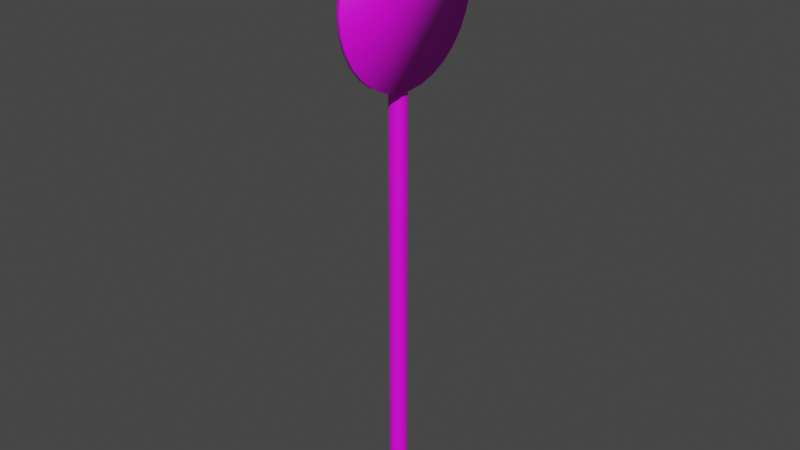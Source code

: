 # Source: placa.blend  (saved by Blender 3.4.6; exported with 4.5.12 LTS)
import bpy
from mathutils import Matrix  # noqa: F401  (used for matrix-valued properties, if any)

bpy.ops.wm.read_factory_settings(use_empty=True)
scene = bpy.context.scene
scene.name = 'Scene'

# ---- collections
col_collection = bpy.data.collections.new('Collection'); scene.collection.children.link(col_collection)

# ---- images (referenced by path relative to the original .blend; pixels are not part of the script)
import os
ASSET_DIR = os.environ.get("B2B_ASSET_DIR", "")  # directory of the original .blend (textures are referenced by path, not embedded)
HERE = os.path.dirname(os.path.abspath(__file__))  # packed textures are extracted next to this script under _unpacked/

def load_image(name, relpath, width, height, colorspace="sRGB"):
    """Load a texture the original file referenced (path relative to the .blend, or extracted next to this script)."""
    p = next((c for c in (os.path.join(HERE, relpath), os.path.join(ASSET_DIR, relpath)) if relpath and os.path.exists(c)), "")
    if p:
        img = bpy.data.images.load(p, check_existing=True)
        img.name = name
    else:  # same state as the original file: an image datablock whose file is absent (Cycles renders it pink)
        img = bpy.data.images.new(name, width, height)
        img.source = "FILE"
        img.filepath = "//" + (relpath or name)
    img.colorspace_settings.name = colorspace
    return img
img_download_jpeg = load_image('download.jpeg', 'download.jpeg', 1024, 1024, 'sRGB')
img_placa_png = load_image('placa.png', 'placa.png', 1024, 1024, 'sRGB')

# ---- materials (node trees are filled in below, after node groups)
mat_material = bpy.data.materials.new('Material')
mat_material.alpha_threshold = 0.0
mat_material.use_transparent_shadow = False
mat_material.roughness = 0.5
mat_material.line_color = (0.0, 0.0, 0.0, 1.0)
mat_material_001 = bpy.data.materials.new('Material.001')
mat_material_001.use_transparent_shadow = False

# ---- material node trees
mat_material.use_nodes = True; mat_material.node_tree.nodes.clear()
_N = mat_material.node_tree.nodes; _L = mat_material.node_tree.links
n0 = _N.new('ShaderNodeOutputMaterial'); n0.name = 'Material Output'; n0.location = (300, 300)
n1 = _N.new('ShaderNodeBsdfPrincipled'); n1.name = 'Principled BSDF'; n1.location = (10, 300)
n1.distribution = 'GGX'
n1.subsurface_method = 'RANDOM_WALK_SKIN'
n1.inputs[3].default_value = 1.45
n1.inputs[27].default_value = (0.0, 0.0, 0.0, 1.0)
n1.inputs[28].default_value = 1.0
n2 = _N.new('ShaderNodeTexImage'); n2.name = 'Image Texture'; n2.location = (-280, 277)
n2.image = img_download_jpeg
_L.new(n1.outputs[0], n0.inputs[0])
_L.new(n2.outputs[0], n1.inputs[0])
n0.is_active_output = True
mat_material_001.use_nodes = True; mat_material_001.node_tree.nodes.clear()
_N = mat_material_001.node_tree.nodes; _L = mat_material_001.node_tree.links
n0 = _N.new('ShaderNodeBsdfPrincipled'); n0.name = 'Principled BSDF'; n0.location = (10, 300)
n0.distribution = 'GGX'
n0.subsurface_method = 'RANDOM_WALK_SKIN'
n0.inputs[3].default_value = 1.45
n0.inputs[27].default_value = (0.0, 0.0, 0.0, 1.0)
n0.inputs[28].default_value = 1.0
n1 = _N.new('ShaderNodeOutputMaterial'); n1.name = 'Material Output'; n1.location = (300, 300)
n2 = _N.new('ShaderNodeTexImage'); n2.name = 'Image Texture'; n2.location = (-280, 277)
n2.image = img_placa_png
_L.new(n0.outputs[0], n1.inputs[0])
_L.new(n2.outputs[0], n0.inputs[0])
n1.is_active_output = True

# ---- world
world_world = bpy.data.worlds.new('World'); scene.world = world_world
world_world.use_nodes = True; world_world.node_tree.nodes.clear()
_N = world_world.node_tree.nodes; _L = world_world.node_tree.links
n0 = _N.new('ShaderNodeOutputWorld'); n0.name = 'World Output'; n0.location = (300, 300)
n1 = _N.new('ShaderNodeBackground'); n1.name = 'Background'; n1.location = (10, 300)
n1.inputs[0].default_value = (0.05088, 0.05088, 0.05088, 1.0)
_L.new(n1.outputs[0], n0.inputs[0])
n0.is_active_output = True
world_world.color = (0.05088, 0.05088, 0.05088)
world_world.use_sun_shadow = False
world_world.sun_shadow_jitter_overblur = 0.0

# ---- meshes
me_cylinder = bpy.data.meshes.new('Cylinder')
me_cylinder.from_pydata([(0.0, 1.0, -1.0), (0.0, 1.0, 1.0), (0.1951, 0.9808, -1.0), (0.1951, 0.9808, 1.0), (0.3827, 0.9239, -1.0), (0.3827, 0.9239, 1.0), (0.5556, 0.8315, -1.0), (0.5556, 0.8315, 1.0), (0.7071, 0.7071, -1.0), (0.7071, 0.7071, 1.0), (0.8315, 0.5556, -1.0), (0.8315, 0.5556, 1.0), (0.9239, 0.3827, -1.0), (0.9239, 0.3827, 1.0), (0.9808, 0.1951, -1.0), (0.9808, 0.1951, 1.0), (1.0, 0.0, -1.0), (1.0, 0.0, 1.0), (0.9808, -0.1951, -1.0), (0.9808, -0.1951, 1.0), (0.9239, -0.3827, -1.0), (0.9239, -0.3827, 1.0), (0.8315, -0.5556, -1.0), (0.8315, -0.5556, 1.0), (0.7071, -0.7071, -1.0), (0.7071, -0.7071, 1.0), (0.5556, -0.8315, -1.0), (0.5556, -0.8315, 1.0), (0.3827, -0.9239, -1.0), (0.3827, -0.9239, 1.0), (0.1951, -0.9808, -1.0), (0.1951, -0.9808, 1.0), (0.0, -1.0, -1.0), (0.0, -1.0, 1.0), (-0.1951, -0.9808, -1.0), (-0.1951, -0.9808, 1.0), (-0.3827, -0.9239, -1.0), (-0.3827, -0.9239, 1.0), (-0.5556, -0.8315, -1.0), (-0.5556, -0.8315, 1.0), (-0.7071, -0.7071, -1.0), (-0.7071, -0.7071, 1.0), (-0.8315, -0.5556, -1.0), (-0.8315, -0.5556, 1.0), (-0.9239, -0.3827, -1.0), (-0.9239, -0.3827, 1.0), (-0.9808, -0.1951, -1.0), (-0.9808, -0.1951, 1.0), (-1.0, 0.0, -1.0), (-1.0, 0.0, 1.0), (-0.9808, 0.1951, -1.0), (-0.9808, 0.1951, 1.0), (-0.9239, 0.3827, -1.0), (-0.9239, 0.3827, 1.0), (-0.8315, 0.5556, -1.0), (-0.8315, 0.5556, 1.0), (-0.7071, 0.7071, -1.0), (-0.7071, 0.7071, 1.0), (-0.5556, 0.8315, -1.0), (-0.5556, 0.8315, 1.0), (-0.3827, 0.9239, -1.0), (-0.3827, 0.9239, 1.0), (-0.1951, 0.9808, -1.0), (-0.1951, 0.9808, 1.0)], [], [(0, 1, 3, 2), (2, 3, 5, 4), (4, 5, 7, 6), (6, 7, 9, 8), (8, 9, 11, 10), (10, 11, 13, 12), (12, 13, 15, 14), (14, 15, 17, 16), (16, 17, 19, 18), (18, 19, 21, 20), (20, 21, 23, 22), (22, 23, 25, 24), (24, 25, 27, 26), (26, 27, 29, 28), (28, 29, 31, 30), (30, 31, 33, 32), (32, 33, 35, 34), (34, 35, 37, 36), (36, 37, 39, 38), (38, 39, 41, 40), (40, 41, 43, 42), (42, 43, 45, 44), (44, 45, 47, 46), (46, 47, 49, 48), (48, 49, 51, 50), (50, 51, 53, 52), (52, 53, 55, 54), (54, 55, 57, 56), (56, 57, 59, 58), (58, 59, 61, 60), (3, 1, 63, 61, 59, 57, 55, 53, 51, 49, 47, 45, 43, 41, 39, 37, 35, 33, 31, 29, 27, 25, 23, 21, 19, 17, 15, 13, 11, 9, 7, 5), (60, 61, 63, 62), (62, 63, 1, 0), (0, 2, 4, 6, 8, 10, 12, 14, 16, 18, 20, 22, 24, 26, 28, 30, 32, 34, 36, 38, 40, 42, 44, 46, 48, 50, 52, 54, 56, 58, 60, 62)])
_uv = me_cylinder.uv_layers.new(name='UVMap')
_uv.uv.foreach_set('vector', [1.0, 0.5, 1.0, 1.0, 0.9688, 1.0, 0.9688, 0.5, 0.9688, 0.5, 0.9688, 1.0, 0.9375, 1.0, 0.9375, 0.5, 0.9375, 0.5, 0.9375, 1.0, 0.9062, 1.0, 0.9062, 0.5, 0.9062, 0.5, 0.9062, 1.0, 0.875, 1.0, 0.875, 0.5, 0.875, 0.5, 0.875, 1.0, 0.8438, 1.0, 0.8438, 0.5, 0.8438, 0.5, 0.8438, 1.0, 0.8125, 1.0, 0.8125, 0.5, 0.8125, 0.5, 0.8125, 1.0, 0.7812, 1.0, 0.7812, 0.5, 0.7812, 0.5, 0.7812, 1.0, 0.75, 1.0, 0.75, 0.5, 0.75, 0.5, 0.75, 1.0, 0.7188, 1.0, 0.7188, 0.5, 0.7188, 0.5, 0.7188, 1.0, 0.6875, 1.0, 0.6875, 0.5, 0.6875, 0.5, 0.6875, 1.0, 0.6562, 1.0, 0.6562, 0.5, 0.6562, 0.5, 0.6562, 1.0, 0.625, 1.0, 0.625, 0.5, 0.625, 0.5, 0.625, 1.0, 0.5938, 1.0, 0.5938, 0.5, 0.5938, 0.5, 0.5938, 1.0, 0.5625, 1.0, 0.5625, 0.5, 0.5625, 0.5, 0.5625, 1.0, 0.5312, 1.0, 0.5312, 0.5, 0.5312, 0.5, 0.5312, 1.0, 0.5, 1.0, 0.5, 0.5, 0.5, 0.5, 0.5, 1.0, 0.4688, 1.0, 0.4688, 0.5, 0.4688, 0.5, 0.4688, 1.0, 0.4375, 1.0, 0.4375, 0.5, 0.4375, 0.5, 0.4375, 1.0, 0.4062, 1.0, 0.4062, 0.5, 0.4062, 0.5, 0.4062, 1.0, 0.375, 1.0, 0.375, 0.5, 0.375, 0.5, 0.375, 1.0, 0.3438, 1.0, 0.3438, 0.5, 0.3438, 0.5, 0.3438, 1.0, 0.3125, 1.0, 0.3125, 0.5, 0.3125, 0.5, 0.3125, 1.0, 0.2812, 1.0, 0.2812, 0.5, 0.2812, 0.5, 0.2812, 1.0, 0.25, 1.0, 0.25, 0.5, 0.25, 0.5, 0.25, 1.0, 0.2188, 1.0, 0.2188, 0.5, 0.2188, 0.5, 0.2188, 1.0, 0.1875, 1.0, 0.1875, 0.5, 0.1875, 0.5, 0.1875, 1.0, 0.1562, 1.0, 0.1562, 0.5, 0.1562, 0.5, 0.1562, 1.0, 0.125, 1.0, 0.125, 0.5, 0.125, 0.5, 0.125, 1.0, 0.09375, 1.0, 0.09375, 0.5, 0.09375, 0.5, 0.09375, 1.0, 0.0625, 1.0, 0.0625, 0.5, 0.2968, 0.4854, 0.25, 0.49, 0.2032, 0.4854, 0.1582, 0.4717, 0.1167, 0.4496, 0.08029, 0.4197, 0.05045, 0.3833, 0.02827, 0.3418, 0.01461, 0.2968, 0.01, 0.25, 0.01461, 0.2032, 0.02827, 0.1582, 0.05045, 0.1167, 0.08029, 0.08029, 0.1167, 0.05045, 0.1582, 0.02827, 0.2032, 0.01461, 0.25, 0.01, 0.2968, 0.01461, 0.3418, 0.02827, 0.3833, 0.05045, 0.4197, 0.08029, 0.4496, 0.1167, 0.4717, 0.1582, 0.4854, 0.2032, 0.49, 0.25, 0.4854, 0.2968, 0.4717, 0.3418, 0.4496, 0.3833, 0.4197, 0.4197, 0.3833, 0.4496, 0.3418, 0.4717, 0.0625, 0.5, 0.0625, 1.0, 0.03125, 1.0, 0.03125, 0.5, 0.03125, 0.5, 0.03125, 1.0, 0.0, 1.0, 0.0, 0.5, 0.75, 0.49, 0.7968, 0.4854, 0.8418, 0.4717, 0.8833, 0.4496, 0.9197, 0.4197, 0.9496, 0.3833, 0.9717, 0.3418, 0.9854, 0.2968, 0.99, 0.25, 0.9854, 0.2032, 0.9717, 0.1582, 0.9496, 0.1167, 0.9197, 0.08029, 0.8833, 0.05045, 0.8418, 0.02827, 0.7968, 0.01461, 0.75, 0.01, 0.7032, 0.01461, 0.6582, 0.02827, 0.6167, 0.05045, 0.5803, 0.08029, 0.5504, 0.1167, 0.5283, 0.1582, 0.5146, 0.2032, 0.51, 0.25, 0.5146, 0.2968, 0.5283, 0.3418, 0.5504, 0.3833, 0.5803, 0.4197, 0.6167, 0.4496, 0.6582, 0.4717, 0.7032, 0.4854])
me_cylinder.materials.append(mat_material)
me_cylinder.update()
me_circle = bpy.data.meshes.new('Circle')
me_circle.from_pydata([(0.0, 1.0, 0.0), (-0.1951, 0.9808, 0.0), (-0.3827, 0.9239, 0.0), (-0.5556, 0.8315, 0.0), (-0.7071, 0.7071, 0.0), (-0.8315, 0.5556, 0.0), (-0.9239, 0.3827, 0.0), (-0.9808, 0.1951, 0.0), (-1.0, 0.0, 0.0), (-0.9808, -0.1951, 0.0), (-0.9239, -0.3827, 0.0), (-0.8315, -0.5556, 0.0), (-0.7071, -0.7071, 0.0), (-0.5556, -0.8315, 0.0), (-0.3827, -0.9239, 0.0), (-0.1951, -0.9808, 0.0), (0.0, -1.0, 0.0), (0.1951, -0.9808, 0.0), (0.3827, -0.9239, 0.0), (0.5556, -0.8315, 0.0), (0.7071, -0.7071, 0.0), (0.8315, -0.5556, 0.0), (0.9239, -0.3827, 0.0), (0.9808, -0.1951, 0.0), (1.0, 0.0, 0.0), (0.9808, 0.1951, 0.0), (0.9239, 0.3827, 0.0), (0.8315, 0.5556, 0.0), (0.7071, 0.7071, 0.0), (0.5556, 0.8315, 0.0), (0.3827, 0.9239, 0.0), (0.1951, 0.9808, 0.0), (1.93e-09, 1.0, 0.05584), (-0.1951, 0.9808, 0.05584), (-0.3827, 0.9239, 0.05584), (-0.5556, 0.8315, 0.05584), (-0.7071, 0.7071, 0.05584), (-0.8315, 0.5556, 0.05584), (-0.9239, 0.3827, 0.05584), (-0.9808, 0.1951, 0.05584), (-1.0, 0.0, 0.05584), (-0.9808, -0.1951, 0.05584), (-0.9239, -0.3827, 0.05584), (-0.8315, -0.5556, 0.05584), (-0.7071, -0.7071, 0.05584), (-0.5556, -0.8315, 0.05584), (-0.3827, -0.9239, 0.05584), (-0.1951, -0.9808, 0.05584), (1.93e-09, -1.0, 0.05584), (0.1951, -0.9808, 0.05584), (0.3827, -0.9239, 0.05584), (0.5556, -0.8315, 0.05584), (0.7071, -0.7071, 0.05584), (0.8315, -0.5556, 0.05584), (0.9239, -0.3827, 0.05584), (0.9808, -0.1951, 0.05584), (1.0, 0.0, 0.05584), (0.9808, 0.1951, 0.05584), (0.9239, 0.3827, 0.05584), (0.8315, 0.5556, 0.05584), (0.7071, 0.7071, 0.05584), (0.5556, 0.8315, 0.05584), (0.3827, 0.9239, 0.05584), (0.1951, 0.9808, 0.05584)], [], [(1, 0, 31, 30, 29, 28, 27, 26, 25, 24, 23, 22, 21, 20, 19, 18, 17, 16, 15, 14, 13, 12, 11, 10, 9, 8, 7, 6, 5, 4, 3, 2), (33, 34, 35, 36, 37, 38, 39, 40, 41, 42, 43, 44, 45, 46, 47, 48, 49, 50, 51, 52, 53, 54, 55, 56, 57, 58, 59, 60, 61, 62, 63, 32), (17, 18, 50, 49), (4, 5, 37, 36), (31, 0, 32, 63), (18, 19, 51, 50), (5, 6, 38, 37), (19, 20, 52, 51), (6, 7, 39, 38), (20, 21, 53, 52), (7, 8, 40, 39), (21, 22, 54, 53), (8, 9, 41, 40), (22, 23, 55, 54), (9, 10, 42, 41), (23, 24, 56, 55), (10, 11, 43, 42), (24, 25, 57, 56), (11, 12, 44, 43), (25, 26, 58, 57), (12, 13, 45, 44), (26, 27, 59, 58), (13, 14, 46, 45), (0, 1, 33, 32), (27, 28, 60, 59), (14, 15, 47, 46), (1, 2, 34, 33), (28, 29, 61, 60), (15, 16, 48, 47), (2, 3, 35, 34), (29, 30, 62, 61), (16, 17, 49, 48), (3, 4, 36, 35), (30, 31, 63, 62)])
me_circle.polygons.foreach_set('use_smooth', [True] * 34)
_uv = me_circle.uv_layers.new(name='UVMap')
_uv.uv.foreach_set('vector', [0.08231, 0.7255, 0.07725, 0.7204, 0.07327, 0.7145, 0.07054, 0.7079, 0.06914, 0.7008, 0.06914, 0.6937, 0.07054, 0.6867, 0.07327, 0.6801, 0.07725, 0.6741, 0.08231, 0.669, 0.08826, 0.6651, 0.09487, 0.6623, 0.1019, 0.6609, 0.109, 0.6609, 0.1161, 0.6623, 0.1227, 0.6651, 0.1286, 0.669, 0.1337, 0.6741, 0.1377, 0.6801, 0.1404, 0.6867, 0.1418, 0.6937, 0.1418, 0.7008, 0.1404, 0.7079, 0.1377, 0.7145, 0.1337, 0.7204, 0.1286, 0.7255, 0.1227, 0.7295, 0.1161, 0.7322, 0.109, 0.7336, 0.1019, 0.7336, 0.09487, 0.7322, 0.08826, 0.7295, 0.9862, 0.4078, 0.9589, 0.3147, 0.9139, 0.2288, 0.853, 0.1532, 0.7786, 0.09101, 0.6934, 0.04452, 0.6009, 0.01554, 0.5044, 0.005165, 0.4078, 0.01381, 0.3147, 0.04114, 0.2288, 0.08611, 0.1532, 0.147, 0.09101, 0.2214, 0.04452, 0.3066, 0.01554, 0.3991, 0.005165, 0.4956, 0.01381, 0.5922, 0.04114, 0.6853, 0.08611, 0.7712, 0.147, 0.8468, 0.2214, 0.909, 0.3066, 0.9555, 0.3991, 0.9845, 0.4956, 0.9948, 0.5922, 0.9862, 0.6853, 0.9589, 0.7712, 0.9139, 0.8468, 0.853, 0.909, 0.7786, 0.9555, 0.6934, 0.9845, 0.6009, 0.9948, 0.5044, 0.1905, 0.8768, 0.1233, 0.8089, 0.1596, 0.779, 0.2201, 0.8405, 0.9473, 0.3595, 0.966, 0.4535, 0.9193, 0.4587, 0.9024, 0.3736, 0.6238, 0.03357, 0.7112, 0.0704, 0.6893, 0.1117, 0.6104, 0.07816, 0.1233, 0.8089, 0.0707, 0.729, 0.1121, 0.7067, 0.1596, 0.779, 0.966, 0.4535, 0.9666, 0.5489, 0.9198, 0.5454, 0.9193, 0.4587, 0.0707, 0.729, 0.03454, 0.6404, 0.0795, 0.6264, 0.1121, 0.7067, 0.9666, 0.5489, 0.9501, 0.6421, 0.9051, 0.6301, 0.9198, 0.5454, 0.03454, 0.6404, 0.01591, 0.5466, 0.06264, 0.5412, 0.0795, 0.6264, 0.9501, 0.6421, 0.916, 0.7302, 0.8745, 0.7097, 0.9051, 0.6301, 0.01591, 0.5466, 0.01437, 0.4515, 0.06102, 0.4547, 0.06264, 0.5412, 0.916, 0.7302, 0.8655, 0.8096, 0.8289, 0.7813, 0.8745, 0.7097, 0.01437, 0.4515, 0.03094, 0.358, 0.0759, 0.3701, 0.06102, 0.4547, 0.8655, 0.8096, 0.8002, 0.8772, 0.7701, 0.8422, 0.8289, 0.7813, 0.03094, 0.358, 0.06529, 0.2699, 0.1068, 0.2904, 0.0759, 0.3701, 0.8002, 0.8772, 0.7228, 0.9303, 0.7003, 0.89, 0.7701, 0.8422, 0.06529, 0.2699, 0.1157, 0.1907, 0.1523, 0.2189, 0.1068, 0.2904, 0.7228, 0.9303, 0.6364, 0.9668, 0.6224, 0.9229, 0.7003, 0.89, 0.1157, 0.1907, 0.1808, 0.1231, 0.2109, 0.158, 0.1523, 0.2189, 0.6364, 0.9668, 0.5444, 0.9854, 0.5394, 0.9394, 0.6224, 0.9229, 0.1808, 0.1231, 0.2581, 0.07, 0.2807, 0.1102, 0.2109, 0.158, 0.5444, 0.9854, 0.4501, 0.9854, 0.4543, 0.9391, 0.5394, 0.9394, 0.7112, 0.0704, 0.7903, 0.1235, 0.7607, 0.16, 0.6893, 0.1117, 0.2581, 0.07, 0.3446, 0.03333, 0.3587, 0.07733, 0.2807, 0.1102, 0.4501, 0.9854, 0.3572, 0.9668, 0.3705, 0.9221, 0.4543, 0.9391, 0.7903, 0.1235, 0.8577, 0.1912, 0.8216, 0.2213, 0.7607, 0.16, 0.3446, 0.03333, 0.4368, 0.01464, 0.4418, 0.06066, 0.3587, 0.07733, 0.3572, 0.9668, 0.2695, 0.9301, 0.2913, 0.8888, 0.3705, 0.9221, 0.8577, 0.1912, 0.9108, 0.271, 0.8694, 0.2935, 0.8216, 0.2213, 0.4368, 0.01464, 0.5311, 0.01472, 0.5269, 0.06093, 0.4418, 0.06066, 0.2695, 0.9301, 0.1905, 0.8768, 0.2201, 0.8405, 0.2913, 0.8888, 0.9108, 0.271, 0.9473, 0.3595, 0.9024, 0.3736, 0.8694, 0.2935, 0.5311, 0.01472, 0.6238, 0.03357, 0.6104, 0.07816, 0.5269, 0.06093])
me_circle.materials.append(mat_material_001)
me_circle.update()

# ---- objects
ob_cylinder = bpy.data.objects.new('Cylinder', me_cylinder)
ob_circle = bpy.data.objects.new('Circle', me_circle)

# ---- transforms, parenting, visibility, modifiers, constraints
ob_cylinder.location = (0.0, 0.0, 0.0)
ob_cylinder.scale = (0.1027, 0.1027, 3.299)
ob_circle.location = (0.1, 0.0, 2.844)
ob_circle.rotation_euler = (0.0, 1.571, 0.0)

# ---- collection membership
col_collection.objects.link(ob_cylinder)
col_collection.objects.link(ob_circle)

# ---- scene / render settings (as saved in the file)
scene.frame_start = 1; scene.frame_end = 250; scene.frame_set(1)
scene.render.engine = 'BLENDER_EEVEE_NEXT'
scene.cycles.sampling_pattern = 'TABULATED_SOBOL'
scene.cycles.use_light_tree = False
scene.view_settings.view_transform = 'Filmic'
bpy.context.view_layer.update()

# ---- added for rendering (the .blend has no active camera and no usable light): camera, sun
cam_auto = bpy.data.cameras.new('AutoCamera')
cam_auto.lens = 50.0
cam_auto.sensor_width = 36.0
cam_auto.clip_end = 1000.0
ob_auto_camera = bpy.data.objects.new('AutoCamera', cam_auto)
scene.collection.objects.link(ob_auto_camera)
ob_auto_camera.location = (6.89404, -8.24095, 5.76656)
ob_auto_camera.rotation_euler = (1.09748, -7.21219e-08, 0.694738)
scene.camera = ob_auto_camera
light_auto_sun = bpy.data.lights.new('AutoSun', 'SUN')
light_auto_sun.energy = 3.0
light_auto_sun.angle = 0.0523599
ob_auto_sun = bpy.data.objects.new('AutoSun', light_auto_sun)
scene.collection.objects.link(ob_auto_sun)
ob_auto_sun.rotation_euler = (0.872665, 0.174533, 0.523599)
bpy.context.view_layer.update()
